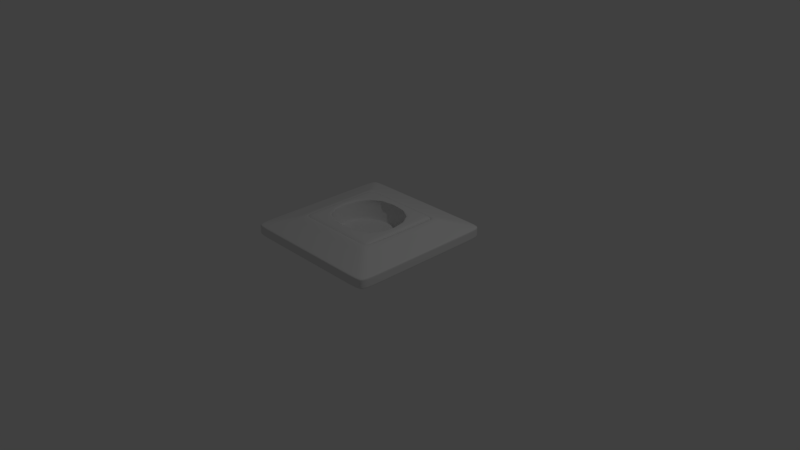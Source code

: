 # Source: pistorasia.blend  (saved by Blender 2.79.0; exported with 4.5.12 LTS)
import bpy
from mathutils import Matrix  # noqa: F401  (used for matrix-valued properties, if any)

bpy.ops.wm.read_factory_settings(use_empty=True)
scene = bpy.context.scene
scene.name = 'Scene'

# ---- collections
col_collection_1 = bpy.data.collections.new('Collection 1'); scene.collection.children.link(col_collection_1)

# ---- materials (node trees are filled in below, after node groups)
mat_material = bpy.data.materials.new('Material')
mat_material.alpha_threshold = 0.0
mat_material.use_transparent_shadow = False
mat_material.roughness = 0.5
mat_material.line_color = (0.0, 0.0, 0.0, 1.0)

# ---- material node trees

# ---- world
world_world = bpy.data.worlds.new('World'); scene.world = world_world
world_world.color = (0.05088, 0.05088, 0.05088)
world_world.use_sun_shadow = False
world_world.sun_shadow_jitter_overblur = 0.0
world_world.cycles.sampling_method = 'MANUAL'

# ---- cameras
cam_camera = bpy.data.cameras.new('Camera')
cam_camera.clip_end = 100.0
cam_camera.lens = 35.0
cam_camera.sensor_width = 32.0
cam_camera.sensor_height = 18.0
cam_camera.ortho_scale = 7.314
cam_camera.dof.focus_distance = 0.0
cam_camera.dof.aperture_fstop = 128.0

# ---- lights
light_lamp = bpy.data.lights.new('Lamp', 'POINT')
light_lamp.transmission_factor = 0.0
light_lamp.cutoff_distance = 30.0
light_lamp.energy = 100.0
light_lamp.shadow_buffer_clip_start = 1.001
light_lamp.shadow_soft_size = 0.1
light_lamp.shadow_maximum_resolution = 0.006
light_lamp.use_absolute_resolution = True

# ---- meshes
me_cube = bpy.data.meshes.new('Cube')
me_cube.from_pydata([(1.0, 1.0, -0.9139), (1.0, -1.0, -0.9139), (-1.0, -1.0, -0.9139), (-1.0, 1.0, -0.9139), (1.0, 1.0, -0.7876), (1.0, -1.0, -0.7876), (-1.0, -1.0, -0.7876), (-1.0, 1.0, -0.7876), (0.5523, 0.5522, -0.6522), (0.5523, -0.5524, -0.6522), (-0.5523, 0.5522, -0.6522), (-0.5523, -0.5524, -0.6522), (0.5698, 0.5671, -0.6438), (0.5698, -0.5724, -0.6482), (-0.5696, 0.5671, -0.6438), (-0.5696, -0.5724, -0.6482), (-0.6765, -0.6766, -0.6892), (-0.6765, 0.6764, -0.6892), (0.6765, 0.6764, -0.6892), (0.6765, -0.6766, -0.6892), (-0.835, 0.835, -0.7383), (0.835, 0.835, -0.7383), (-0.835, -0.835, -0.7383), (0.835, -0.835, -0.7383), (-0.67, -0.67, -0.689), (0.67, -0.67, -0.689), (-0.67, 0.67, -0.689), (0.67, 0.67, -0.689), (1.0, 1.0, -0.9139), (1.0, -1.0, -0.9139), (-1.0, -1.0, -0.9139), (-1.0, 1.0, -0.9139), (1.0, 1.0, -0.7876), (1.0, -1.0, -0.7876), (-1.0, -1.0, -0.7876), (-1.0, 1.0, -0.7876), (1.0, -0.6822, -0.9139), (-1.0, -0.6822, -0.9139), (1.0, -0.6822, -0.7876), (-1.0, -0.6822, -0.7876), (0.5523, -0.3769, -0.6522), (-0.5523, -0.3769, -0.6522), (0.5698, -0.3913, -0.6475), (-0.5696, -0.3913, -0.6475), (0.6765, -0.4616, -0.6892), (-0.6765, -0.4616, -0.6892), (-0.835, -0.5697, -0.7383), (0.835, -0.5697, -0.7383), (-0.67, -0.4571, -0.689), (0.67, -0.4571, -0.689), (-1.0, -0.6822, -0.9139), (1.0, -0.6822, -0.9139), (-1.0, -0.6822, -0.7876), (1.0, -0.6822, -0.7876), (-1.0, 0.7549, -0.9139), (-1.0, 0.7549, -0.7876), (-0.5523, 0.4168, -0.6522), (-0.5696, 0.4274, -0.6444), (-0.6765, 0.5106, -0.6892), (-0.835, 0.6303, -0.7383), (-0.67, 0.5058, -0.689), (-1.0, 0.7549, -0.9139), (-1.0, 0.7549, -0.7876), (1.0, 0.7549, -0.9139), (1.0, 0.7549, -0.7876), (0.5523, 0.4168, -0.6522), (0.5698, 0.4274, -0.6444), (0.6765, 0.5106, -0.6892), (0.835, 0.6303, -0.7383), (0.67, 0.5058, -0.689), (1.0, 0.7549, -0.9139), (1.0, 0.7549, -0.7876), (-0.5696, -0.5721, -0.727), (-0.5696, 0.5674, -0.7226), (0.5698, 0.5674, -0.7226), (0.5698, -0.5721, -0.727), (0.5698, -0.391, -0.7263), (-0.5696, -0.391, -0.7263), (-0.5696, 0.4277, -0.7232), (0.5698, 0.4277, -0.7232), (-0.5732, 0.5675, -0.7532), (0.5734, 0.5675, -0.7532), (-0.5504, -0.5486, -0.669), (0.5504, -0.5486, -0.669), (0.5734, -0.3948, -0.7042), (-0.5732, -0.3948, -0.7042), (-0.5732, 0.4273, -0.7461), (0.5734, 0.4273, -0.7461), (-0.9026, 1.0, -0.9139), (-0.9026, -1.0, -0.9139), (-0.9026, 1.0, -0.7876), (-0.9026, -1.0, -0.7876), (-0.4985, 0.5522, -0.6522), (-0.4985, -0.5524, -0.6522), (-0.5125, 0.5686, -0.6438), (-0.5158, -0.5709, -0.6483), (-0.6106, -0.6766, -0.6892), (-0.6106, 0.6764, -0.6892), (-0.7537, 0.835, -0.7383), (-0.7537, -0.835, -0.7383), (-0.6047, 0.67, -0.689), (-0.6047, -0.67, -0.689), (-0.9026, 1.0, -0.9139), (-0.9026, -1.0, -0.9139), (-0.9026, 1.0, -0.7876), (-0.9026, -1.0, -0.7876), (-0.5153, -0.3898, -0.6476), (-0.9026, -0.6822, -0.9139), (-0.9026, 0.7549, -0.9139), (-0.5129, 0.4289, -0.6444), (-0.5141, -0.5721, -0.727), (-0.5141, 0.5674, -0.7226), (-0.5173, 0.5675, -0.7532), (-0.4968, -0.5486, -0.669), (0.5931, 0.6764, -0.6892), (0.7321, 0.835, -0.7383), (0.5874, 0.67, -0.689), (0.4984, -0.3928, -0.6475), (0.5009, 0.4259, -0.6443), (0.4996, 0.5674, -0.7226), (0.5027, 0.5675, -0.7532), (0.8767, 1.0, -0.9139), (0.8767, -1.0, -0.9139), (0.8767, 1.0, -0.7876), (0.8767, -1.0, -0.7876), (0.4843, 0.5522, -0.6522), (0.4843, -0.5524, -0.6522), (0.5013, 0.5656, -0.6438), (0.4979, -0.5739, -0.6482), (0.5931, -0.6766, -0.6892), (0.7321, -0.835, -0.7383), (0.5874, -0.67, -0.689), (0.8767, 1.0, -0.9139), (0.8767, -1.0, -0.9139), (0.8767, 1.0, -0.7876), (0.8767, -1.0, -0.7876), (0.8767, -0.6822, -0.9139), (0.8767, 0.7549, -0.9139), (0.4996, -0.5721, -0.727), (0.4826, -0.5486, -0.669), (-0.5129, 0.5444, -0.6444), (-0.5153, -0.5369, -0.6476), (0.4984, -0.5399, -0.6475), (0.5009, 0.5414, -0.6443), (-0.5129, 0.4289, -0.9567), (-0.5153, -0.3898, -0.9599), (0.4984, -0.3928, -0.9598), (0.5009, 0.4259, -0.9567), (-0.5129, 0.4463, -0.9099), (0.5009, 0.4433, -0.9098), (-0.5153, -0.4119, -0.913), (0.4984, -0.4149, -0.913)], [], [(107, 89, 2, 37), (45, 16, 11, 41), (53, 38, 5, 33), (105, 91, 6, 34), (62, 55, 7, 35), (102, 88, 3, 31), (77, 72, 15, 43), (97, 17, 10, 92), (129, 19, 9, 126), (67, 18, 8, 65), (106, 43, 15, 95), (111, 73, 14, 94), (138, 75, 13, 128), (79, 74, 12, 66), (69, 27, 18, 67), (131, 25, 19, 129), (100, 26, 17, 97), (48, 24, 16, 45), (39, 6, 22, 46), (90, 7, 20, 98), (124, 5, 23, 130), (64, 4, 21, 68), (46, 22, 24, 48), (98, 20, 26, 100), (130, 23, 25, 131), (68, 21, 27, 69), (104, 102, 31, 35), (54, 61, 31, 3), (89, 103, 30, 2), (36, 51, 29, 1), (90, 104, 35, 7), (61, 62, 35, 31), (103, 105, 34, 30), (51, 53, 33, 29), (70, 71, 53, 51), (30, 34, 52, 50), (63, 70, 51, 36), (2, 30, 50, 37), (23, 47, 49, 25), (59, 46, 48, 60), (5, 38, 47, 23), (55, 39, 46, 59), (60, 48, 45, 58), (25, 49, 44, 19), (75, 76, 42, 13), (109, 57, 43, 106), (19, 44, 40, 9), (78, 77, 43, 57), (34, 6, 39, 52), (71, 64, 38, 53), (58, 45, 41, 56), (108, 107, 37, 54), (88, 108, 54, 3), (17, 58, 56, 10), (32, 4, 64, 71), (73, 78, 57, 14), (94, 14, 57, 109), (26, 60, 58, 17), (7, 55, 59, 20), (20, 59, 60, 26), (0, 28, 70, 63), (28, 32, 71, 70), (50, 52, 62, 61), (37, 50, 61, 54), (47, 68, 69, 49), (38, 64, 68, 47), (49, 69, 67, 44), (76, 79, 66, 42), (44, 67, 65, 40), (52, 39, 55, 62), (84, 87, 79, 76), (80, 86, 78, 73), (86, 85, 77, 78), (83, 84, 76, 75), (87, 81, 74, 79), (139, 83, 75, 138), (112, 80, 73, 111), (85, 82, 72, 77), (41, 11, 82, 85), (92, 10, 80, 112), (126, 9, 83, 139), (65, 8, 81, 87), (9, 40, 84, 83), (56, 41, 85, 86), (10, 56, 86, 80), (40, 65, 87, 84), (11, 93, 113, 82), (125, 92, 112, 120), (120, 112, 111, 119), (82, 113, 110, 72), (127, 94, 109, 118), (121, 137, 108, 88), (137, 136, 107, 108), (117, 118, 143, 142), (133, 135, 105, 103), (123, 134, 104, 90), (122, 133, 103, 89), (134, 132, 102, 104), (22, 99, 101, 24), (115, 98, 100, 116), (6, 91, 99, 22), (123, 90, 98, 115), (116, 100, 97, 114), (24, 101, 96, 16), (72, 110, 95, 15), (119, 111, 94, 127), (117, 106, 95, 128), (16, 96, 93, 11), (114, 97, 92, 125), (132, 121, 88, 102), (135, 124, 91, 105), (136, 122, 89, 107), (36, 1, 122, 136), (33, 5, 124, 135), (28, 0, 121, 132), (18, 114, 125, 8), (42, 117, 128, 13), (74, 119, 127, 12), (27, 116, 114, 18), (4, 123, 115, 21), (21, 115, 116, 27), (32, 28, 132, 134), (1, 29, 133, 122), (4, 32, 134, 123), (29, 33, 135, 133), (66, 118, 117, 42), (63, 36, 136, 137), (0, 63, 137, 121), (12, 127, 118, 66), (81, 120, 119, 74), (8, 125, 120, 81), (93, 126, 139, 113), (113, 139, 138, 110), (99, 130, 131, 101), (91, 124, 130, 99), (101, 131, 129, 96), (110, 138, 128, 95), (96, 129, 126, 93), (149, 148, 144, 147), (118, 109, 140, 143), (109, 106, 141, 140), (106, 117, 142, 141), (147, 144, 145, 146), (148, 150, 145, 144), (151, 149, 147, 146), (150, 151, 146, 145), (141, 142, 151, 150), (142, 143, 149, 151), (140, 141, 150, 148), (143, 140, 148, 149)])
me_cube.polygons.foreach_set('use_smooth', [True] * 150)
me_cube.materials.append(mat_material)
me_cube.use_remesh_preserve_volume = False
me_cube.use_remesh_preserve_attributes = False
me_cube.use_mirror_vertex_groups = False
me_cube.update()

# ---- objects
ob_cube = bpy.data.objects.new('Cube', me_cube)
ob_lamp = bpy.data.objects.new('Lamp', light_lamp)
ob_camera = bpy.data.objects.new('Camera', cam_camera)

# ---- transforms, parenting, visibility, modifiers, constraints
ob_cube.location = (0.0, 0.0, 1.193)
ob_cube.lock_rotations_4d = False
ob_cube.empty_display_type = 'ARROWS'
ob_cube.lineart.crease_threshold = 0.0
_m = ob_cube.modifiers.new('Subsurf', 'SUBSURF')
_m.uv_smooth = 'PRESERVE_CORNERS'
_m.quality = 2
_m.levels = 2
_m.show_only_control_edges = False
ob_lamp.location = (4.076, 1.005, 5.904)
ob_lamp.rotation_euler = (0.6503, 0.05522, 1.866)
ob_lamp.lock_rotations_4d = False
ob_lamp.empty_display_type = 'ARROWS'
ob_lamp.color = (0.0, 0.0, 0.0, 0.0)
ob_lamp.lineart.crease_threshold = 0.0
ob_camera.location = (7.481, -6.508, 5.344)
ob_camera.rotation_euler = (1.109, 0.0, 0.8149)
ob_camera.lock_rotations_4d = False
ob_camera.empty_display_type = 'ARROWS'
ob_camera.color = (0.0, 0.0, 0.0, 0.0)
ob_camera.display_type = 'WIRE'
ob_camera.lineart.crease_threshold = 0.0

# ---- collection membership
col_collection_1.objects.link(ob_cube)
col_collection_1.objects.link(ob_lamp)
col_collection_1.objects.link(ob_camera)

# ---- scene / render settings (as saved in the file)
scene.camera = ob_camera
scene.frame_start = 1; scene.frame_end = 250; scene.frame_set(1)
scene.render.engine = 'BLENDER_EEVEE_NEXT'
scene.render.resolution_percentage = 50
scene.render.dither_intensity = 0.0
scene.cycles.use_denoising = False
scene.cycles.samples = 128
scene.cycles.sampling_pattern = 'TABULATED_SOBOL'
scene.cycles.use_adaptive_sampling = False
scene.cycles.use_light_tree = False
scene.cycles.blur_glossy = 0.0
scene.cycles.sample_clamp_indirect = 0.0
scene.view_settings.view_transform = 'Standard'
bpy.context.view_layer.update()
